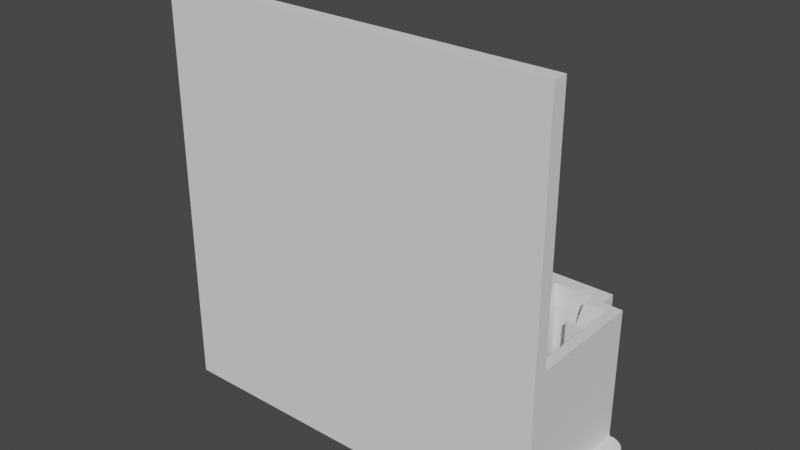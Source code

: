 # Source: balanceLead.blend  (saved by Blender 3.6.13; exported with 4.5.12 LTS)
import bpy
from mathutils import Matrix  # noqa: F401  (used for matrix-valued properties, if any)

bpy.ops.wm.read_factory_settings(use_empty=True)
scene = bpy.context.scene
scene.name = 'Scene'

# ---- collections
col_collection = bpy.data.collections.new('Collection'); scene.collection.children.link(col_collection)

# ---- world
world_world = bpy.data.worlds.new('World'); scene.world = world_world
world_world.use_nodes = True; world_world.node_tree.nodes.clear()
_N = world_world.node_tree.nodes; _L = world_world.node_tree.links
n0 = _N.new('ShaderNodeOutputWorld'); n0.name = 'World Output'; n0.location = (300, 300)
n1 = _N.new('ShaderNodeBackground'); n1.name = 'Background'; n1.location = (10, 300)
n1.inputs[0].default_value = (0.05088, 0.05088, 0.05088, 1.0)
_L.new(n1.outputs[0], n0.inputs[0])
n0.is_active_output = True
world_world.color = (0.05088, 0.05088, 0.05088)
world_world.use_sun_shadow = False
world_world.sun_shadow_jitter_overblur = 0.0

# ---- meshes
me_6s_balancer_standard = bpy.data.meshes.new('6s-balancer-standard')
me_6s_balancer_standard.from_pydata([(-15.08, 1.613, 1.582), (-15.08, 1.613, -0.03434), (-15.08, -2.506, 1.582), (-15.08, -2.506, -0.03434), (6.233, 2.548, 1.582), (5.969, 2.572, 1.582), (6.436, 2.477, 1.582), (6.617, 2.363, 1.582), (-9.916, 2.572, -0.03434), (1.811, 2.572, -0.03434), (6.02, -3.466, -0.03434), (6.02, 2.572, -0.03434), (6.233, 2.548, -0.03434), (6.436, 2.477, -0.03434), (6.617, 2.363, -0.03434), (6.233, -3.442, 1.582), (6.233, -3.442, -0.03434), (6.436, -3.371, -0.03434), (5.969, -3.466, 1.582), (4.187, 1.78, 7.173), (4.187, 1.78, 5.153), (5.45, 2.057, 8.288), (-14.34, 2.548, -0.03434), (-13.08, 2.572, -0.03434), (-15.06, 1.826, -0.03434), (-14.54, 2.477, -0.03434), (-14.72, 2.363, -0.03434), (-14.72, 2.363, 1.582), (-14.54, 2.477, 1.582), (3.682, 1.78, 5.153), (3.682, 1.78, 7.173), (-13.08, 3.463, -0.03434), (-9.916, 3.463, -0.03434), (-14.34, 2.548, 1.582), (4.979, 2.572, -0.03434), (-13.08, 3.463, 8.288), (4.187, 2.671, 0.7656), (3.682, 2.671, 5.153), (2.603, 2.671, 0.7656), (-14.07, 2.572, 1.582), (-14.88, 2.21, 1.582), (6.77, 2.21, 1.582), (6.77, 2.21, -0.03434), (-14.99, 2.029, -0.03434), (-14.88, 2.21, -0.03434), (2.603, 1.78, 0.7656), (4.187, 1.78, 0.7656), (4.187, 2.671, 5.153), (-14.12, -3.466, -0.03434), (6.884, 2.029, -0.03434), (-14.07, -3.466, 8.288), (5.969, -3.466, 8.288), (-14.34, -3.442, -0.03434), (-14.54, -3.371, -0.03434), (-14.72, -3.257, -0.03434), (-15.06, -2.719, -0.03434), (-14.88, -3.104, -0.03434), (-14.99, -2.922, -0.03434), (-14.07, -3.466, 1.582), (-13.08, 2.572, 8.288), (6.979, -2.506, 1.582), (6.979, -2.506, -0.03434), (6.979, 1.613, 1.582), (4.187, 2.671, 7.173), (4.351, 2.783, 8.288), (2.439, 2.783, 8.288), (3.682, 2.671, 7.173), (6.979, 1.613, -0.03434), (1.811, 2.572, 8.288), (1.811, 3.463, 8.288), (1.811, 3.463, -0.03434), (4.979, 2.572, 8.288), (5.969, 2.572, 8.288), (6.955, 1.826, 1.582), (6.884, 2.029, 1.582), (-9.916, 3.463, 8.288), (6.955, 1.826, -0.03434), (-12.5, 2.808, 8.288), (-12.5, 2.057, 8.288), (-12.29, 2.671, 7.173), (5.177, -2.674, 0.7656), (-13.56, -3.15, 8.288), (-9.916, 2.572, 8.288), (2.439, 1.963, 8.288), (-11.79, 2.671, 7.173), (-15.06, 1.826, 1.582), (4.979, 3.463, 8.288), (5.45, -3.15, 8.288), (-10.5, 1.963, 8.288), (5.177, 1.78, 0.7656), (4.979, 3.463, -0.03434), (-12.29, 1.78, 5.153), (-11.79, 1.78, 5.153), (-11.79, 1.78, 7.173), (-12.29, 1.78, 7.173), (6.436, -3.371, 1.582), (6.617, -3.257, 1.582), (-14.99, 2.029, 1.582), (4.351, 2.057, 8.288), (-11.79, 2.671, 5.153), (-12.29, 2.671, 5.153), (-13.56, 2.057, 8.288), (-14.07, 2.572, 8.288), (-10.5, 2.808, 8.288), (6.77, -3.104, -0.03434), (6.617, -3.257, -0.03434), (-10.71, 2.671, 0.7656), (6.884, -2.922, -0.03434), (6.955, -2.719, -0.03434), (6.77, -3.104, 1.582), (6.884, -2.922, 1.582), (6.955, -2.719, 1.582), (-10.71, 1.78, 0.7656), (-12.29, 1.78, 0.7656), (-12.29, 2.671, 0.7656), (-13.28, -2.674, 0.7656), (-13.28, 1.78, 0.7656), (-14.88, -3.104, 1.582), (-14.99, -2.922, 1.582), (-14.72, -3.257, 1.582), (-15.06, -2.719, 1.582), (-14.54, -3.371, 1.582), (-14.34, -3.442, 1.582), (5.177, -2.674, 7.184), (5.177, 1.78, 7.184), (-13.28, -2.674, 7.184), (-13.08, 3.463, 4.127), (-13.28, 1.78, 7.184), (1.811, 2.572, 4.127), (4.979, 3.463, 4.127), (1.811, 3.463, 4.127), (-14.12, -4.233, -0.03434), (-9.916, 3.463, 4.127), (6.02, -4.233, -0.03434), (-13.08, 2.572, 4.127), (-9.916, 2.572, 4.127), (4.979, 2.572, 4.127), (-14.07, -3.466, 20.63), (5.969, -3.466, 20.63), (-14.07, -4.233, 20.63), (5.969, -4.233, 20.63), (-10.71, 1.78, 7.184), (2.603, 1.78, 7.184), (2.603, 2.671, 7.184), (-10.71, 2.671, 7.184)], [], [(123, 125, 81, 87), (54, 119, 117, 56), (37, 29, 30, 66), (122, 52, 48, 58), (3, 2, 0, 1), (23, 134, 126, 31), (102, 59, 134, 23, 22, 39), (70, 9, 128, 130), (85, 24, 1, 0), (23, 31, 32, 8, 9, 70, 90, 34, 11, 12, 13, 14, 42, 49, 76, 67, 61, 108, 107, 104, 105, 17, 16, 10, 133, 131, 48, 52, 53, 54, 56, 57, 55, 3, 1, 24, 43, 44, 26, 25, 22), (125, 127, 101, 81), (113, 91, 92, 93, 94, 78, 101, 127, 116), (33, 39, 22), (20, 29, 37, 47), (42, 14, 7, 41), (134, 59, 35, 126), (5, 18, 15, 95, 96, 109, 110, 111, 60, 62, 73, 74, 41, 7, 6, 4), (92, 99, 84, 93), (8, 32, 132, 135), (131, 139, 137, 50, 102, 39, 58, 48), (17, 95, 15, 16), (37, 66, 63, 64, 65, 143, 38, 36, 47), (26, 44, 40, 27), (126, 35, 75, 132), (19, 98, 64, 63), (105, 96, 95, 17), (130, 128, 68, 69), (82, 103, 88, 83, 68), (72, 51, 138, 140, 133, 10, 18, 5), (82, 68, 128, 135), (13, 6, 7, 14), (53, 121, 119, 54), (108, 111, 110, 107), (80, 115, 125, 123), (94, 93, 84, 79), (141, 88, 103, 144), (129, 130, 69, 86), (56, 117, 118, 57), (123, 87, 21, 124), (67, 62, 60, 61), (112, 106, 114, 113, 116, 115, 80, 89, 46, 36, 38, 45), (12, 4, 6, 13), (22, 25, 28, 33), (84, 99, 100, 114, 106, 144, 103, 77, 79), (76, 49, 74, 73), (104, 109, 96, 105), (55, 120, 2, 3), (73, 62, 67, 76), (115, 116, 127, 125), (142, 83, 88, 141), (143, 142, 45, 38), (57, 118, 120, 55), (19, 30, 29, 20, 46, 89, 124, 21, 98), (66, 30, 19, 63), (28, 25, 26, 27), (74, 49, 42, 41), (135, 128, 9, 8), (61, 60, 111, 108), (52, 122, 121, 53), (107, 110, 109, 104), (129, 86, 71, 136), (5, 11, 34, 136, 71, 72), (90, 70, 130, 129), (90, 129, 136, 34), (91, 100, 99, 92), (44, 43, 97, 40), (113, 114, 100, 91), (16, 15, 18, 10), (31, 126, 132, 32), (11, 5, 4, 12), (80, 123, 124, 89), (78, 94, 79, 77), (65, 64, 98, 21, 87, 81, 101, 78, 77, 103, 82, 75, 35, 59, 102, 50, 51, 72, 71, 86, 69, 68, 83), (135, 132, 75, 82), (133, 140, 139, 131), (36, 46, 20, 47), (119, 121, 122, 58, 39, 33, 28, 27, 40, 97, 85, 0, 2, 120, 118, 117), (138, 137, 139, 140), (51, 50, 137, 138), (24, 85, 97, 43), (65, 83, 142, 143), (45, 142, 141, 112), (112, 141, 144, 106)])
me_6s_balancer_standard.update()

# ---- objects
ob_6s_balancer_standard = bpy.data.objects.new('6s-balancer-standard', me_6s_balancer_standard)

# ---- transforms, parenting, visibility, modifiers, constraints
ob_6s_balancer_standard.location = (0.0, 0.0, 0.0)

# ---- collection membership
col_collection.objects.link(ob_6s_balancer_standard)

# ---- scene / render settings (as saved in the file)
scene.frame_start = 1; scene.frame_end = 250; scene.frame_set(1)
scene.render.engine = 'BLENDER_EEVEE_NEXT'
scene.cycles.sampling_pattern = 'TABULATED_SOBOL'
scene.view_settings.view_transform = 'Filmic'
bpy.context.view_layer.update()

# ---- added for rendering (the .blend has no active camera and no usable light): camera, sun
cam_auto = bpy.data.cameras.new('AutoCamera')
cam_auto.lens = 50.0
cam_auto.sensor_width = 36.0
cam_auto.clip_end = 1000.0
ob_auto_camera = bpy.data.objects.new('AutoCamera', cam_auto)
scene.collection.objects.link(ob_auto_camera)
ob_auto_camera.location = (24.8053, -35.0148, 33.3818)
ob_auto_camera.rotation_euler = (1.09748, -7.21219e-08, 0.694738)
scene.camera = ob_auto_camera
light_auto_sun = bpy.data.lights.new('AutoSun', 'SUN')
light_auto_sun.energy = 3.0
light_auto_sun.angle = 0.0523599
ob_auto_sun = bpy.data.objects.new('AutoSun', light_auto_sun)
scene.collection.objects.link(ob_auto_sun)
ob_auto_sun.rotation_euler = (0.872665, 0.174533, 0.523599)
bpy.context.view_layer.update()
